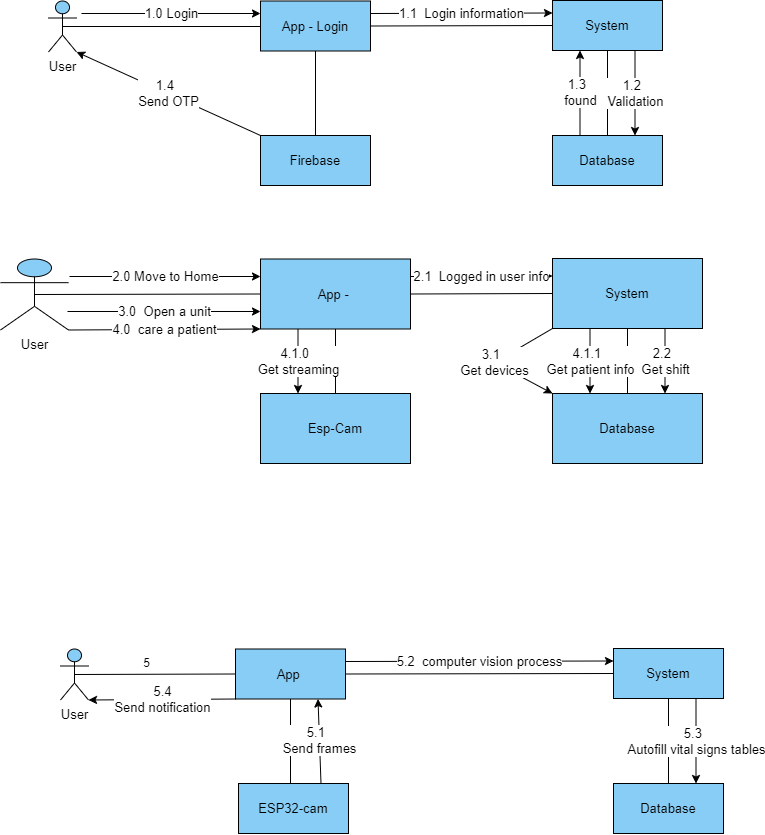

The diagram above was exported from draw.io. Its source (the exported page's mxGraphModel, read from the mxfile embedded in the PNG):
<mxGraphModel dx="1480" dy="866" grid="0" gridSize="10" guides="1" tooltips="1" connect="1" arrows="1" fold="1" page="1" pageScale="1" pageWidth="827" pageHeight="1169" background="#FFFFFF" math="0" shadow="0">
  <root>
    <mxCell id="0" />
    <mxCell id="1" parent="0" />
    <mxCell id="vUrqg0i9fQ8EpzgDDfbo-1" value="User" style="shape=umlActor;verticalLabelPosition=bottom;verticalAlign=top;html=1;fillColor=#88CDF6;strokeWidth=1;fontSize=13;" parent="1" vertex="1">
      <mxGeometry x="95" y="91.5" width="28" height="51" as="geometry" />
    </mxCell>
    <mxCell id="vUrqg0i9fQ8EpzgDDfbo-2" value="App - Login" style="html=1;whiteSpace=wrap;fillColor=#88CDF6;strokeWidth=1;fontSize=13;" parent="1" vertex="1">
      <mxGeometry x="307" y="91.5" width="110" height="50" as="geometry" />
    </mxCell>
    <mxCell id="vUrqg0i9fQ8EpzgDDfbo-5" value="System" style="html=1;whiteSpace=wrap;fillColor=#88CDF6;strokeWidth=1;fontSize=13;" parent="1" vertex="1">
      <mxGeometry x="599" y="91" width="110" height="50" as="geometry" />
    </mxCell>
    <mxCell id="vUrqg0i9fQ8EpzgDDfbo-6" value="Database" style="html=1;whiteSpace=wrap;fillColor=#88CDF6;strokeWidth=1;fontSize=13;" parent="1" vertex="1">
      <mxGeometry x="599" y="226" width="110" height="50" as="geometry" />
    </mxCell>
    <mxCell id="vUrqg0i9fQ8EpzgDDfbo-8" value="" style="endArrow=none;html=1;rounded=0;entryX=0.5;entryY=0.5;entryDx=0;entryDy=0;entryPerimeter=0;exitX=0;exitY=0.5;exitDx=0;exitDy=0;strokeWidth=1;fontSize=13;" parent="1" target="vUrqg0i9fQ8EpzgDDfbo-1" edge="1">
      <mxGeometry width="50" height="50" relative="1" as="geometry">
        <mxPoint x="307" y="117" as="sourcePoint" />
        <mxPoint x="436" y="188.5" as="targetPoint" />
      </mxGeometry>
    </mxCell>
    <mxCell id="vUrqg0i9fQ8EpzgDDfbo-9" value="" style="endArrow=none;html=1;rounded=0;entryX=1;entryY=0.5;entryDx=0;entryDy=0;exitX=0;exitY=0.5;exitDx=0;exitDy=0;strokeWidth=1;fontSize=13;" parent="1" source="vUrqg0i9fQ8EpzgDDfbo-5" target="vUrqg0i9fQ8EpzgDDfbo-2" edge="1">
      <mxGeometry width="50" height="50" relative="1" as="geometry">
        <mxPoint x="386" y="238" as="sourcePoint" />
        <mxPoint x="436" y="188" as="targetPoint" />
      </mxGeometry>
    </mxCell>
    <mxCell id="vUrqg0i9fQ8EpzgDDfbo-10" value="" style="endArrow=none;html=1;rounded=0;entryX=0.5;entryY=1;entryDx=0;entryDy=0;exitX=0.5;exitY=0;exitDx=0;exitDy=0;strokeWidth=1;fontSize=13;" parent="1" source="vUrqg0i9fQ8EpzgDDfbo-6" target="vUrqg0i9fQ8EpzgDDfbo-5" edge="1">
      <mxGeometry width="50" height="50" relative="1" as="geometry">
        <mxPoint x="386" y="238" as="sourcePoint" />
        <mxPoint x="436" y="188" as="targetPoint" />
      </mxGeometry>
    </mxCell>
    <mxCell id="vUrqg0i9fQ8EpzgDDfbo-11" value="Firebase" style="html=1;whiteSpace=wrap;fillColor=#88CDF6;strokeWidth=1;fontSize=13;" parent="1" vertex="1">
      <mxGeometry x="307" y="226" width="110" height="50" as="geometry" />
    </mxCell>
    <mxCell id="vUrqg0i9fQ8EpzgDDfbo-12" value="" style="endArrow=none;html=1;rounded=0;entryX=0.5;entryY=1;entryDx=0;entryDy=0;exitX=0.5;exitY=0;exitDx=0;exitDy=0;strokeWidth=1;fontSize=13;" parent="1" source="vUrqg0i9fQ8EpzgDDfbo-11" target="vUrqg0i9fQ8EpzgDDfbo-2" edge="1">
      <mxGeometry width="50" height="50" relative="1" as="geometry">
        <mxPoint x="386" y="238" as="sourcePoint" />
        <mxPoint x="436" y="188" as="targetPoint" />
      </mxGeometry>
    </mxCell>
    <mxCell id="vUrqg0i9fQ8EpzgDDfbo-15" value="1.0 Login" style="endArrow=classic;html=1;rounded=0;entryX=0;entryY=0.25;entryDx=0;entryDy=0;strokeWidth=1;fontSize=13;" parent="1" target="vUrqg0i9fQ8EpzgDDfbo-2" edge="1">
      <mxGeometry x="0.0041" width="50" height="50" relative="1" as="geometry">
        <mxPoint x="128" y="104" as="sourcePoint" />
        <mxPoint x="307" y="107" as="targetPoint" />
        <mxPoint as="offset" />
      </mxGeometry>
    </mxCell>
    <mxCell id="vUrqg0i9fQ8EpzgDDfbo-16" value="1.1&amp;nbsp; Login information" style="endArrow=classic;html=1;rounded=0;exitX=1;exitY=0.25;exitDx=0;exitDy=0;entryX=0;entryY=0.25;entryDx=0;entryDy=0;strokeWidth=1;fontSize=13;" parent="1" source="vUrqg0i9fQ8EpzgDDfbo-2" target="vUrqg0i9fQ8EpzgDDfbo-5" edge="1">
      <mxGeometry width="50" height="50" relative="1" as="geometry">
        <mxPoint x="119" y="102" as="sourcePoint" />
        <mxPoint x="317" y="102" as="targetPoint" />
      </mxGeometry>
    </mxCell>
    <mxCell id="vUrqg0i9fQ8EpzgDDfbo-17" value="1.2&amp;nbsp;&amp;nbsp;&lt;br style=&quot;font-size: 13px;&quot;&gt;Validation" style="endArrow=classic;html=1;rounded=0;exitX=0.75;exitY=1;exitDx=0;exitDy=0;entryX=0.75;entryY=0;entryDx=0;entryDy=0;strokeWidth=1;fontSize=13;" parent="1" source="vUrqg0i9fQ8EpzgDDfbo-5" target="vUrqg0i9fQ8EpzgDDfbo-6" edge="1">
      <mxGeometry width="50" height="50" relative="1" as="geometry">
        <mxPoint x="427" y="114" as="sourcePoint" />
        <mxPoint x="609" y="114" as="targetPoint" />
      </mxGeometry>
    </mxCell>
    <mxCell id="vUrqg0i9fQ8EpzgDDfbo-19" value="1.4&amp;nbsp;&amp;nbsp;&lt;br style=&quot;font-size: 13px;&quot;&gt;Send OTP" style="endArrow=classic;html=1;rounded=0;exitX=0;exitY=0;exitDx=0;exitDy=0;entryX=1;entryY=1;entryDx=0;entryDy=0;entryPerimeter=0;strokeWidth=1;fontSize=13;" parent="1" source="vUrqg0i9fQ8EpzgDDfbo-11" target="vUrqg0i9fQ8EpzgDDfbo-1" edge="1">
      <mxGeometry width="50" height="50" relative="1" as="geometry">
        <mxPoint x="692" y="151" as="sourcePoint" />
        <mxPoint x="692" y="367" as="targetPoint" />
      </mxGeometry>
    </mxCell>
    <mxCell id="vUrqg0i9fQ8EpzgDDfbo-21" value="User" style="shape=umlActor;verticalLabelPosition=bottom;verticalAlign=top;html=1;fillColor=#88CDF6;strokeWidth=1;fontSize=13;" parent="1" vertex="1">
      <mxGeometry x="47" y="349.5" width="68" height="71" as="geometry" />
    </mxCell>
    <mxCell id="vUrqg0i9fQ8EpzgDDfbo-22" value="App -&amp;nbsp;" style="html=1;whiteSpace=wrap;fillColor=#88CDF6;strokeWidth=1;fontSize=13;" parent="1" vertex="1">
      <mxGeometry x="307" y="349.5" width="150" height="70" as="geometry" />
    </mxCell>
    <mxCell id="vUrqg0i9fQ8EpzgDDfbo-23" value="System" style="html=1;whiteSpace=wrap;fillColor=#88CDF6;strokeWidth=1;fontSize=13;" parent="1" vertex="1">
      <mxGeometry x="599" y="349" width="150" height="70" as="geometry" />
    </mxCell>
    <mxCell id="vUrqg0i9fQ8EpzgDDfbo-24" value="Database" style="html=1;whiteSpace=wrap;fillColor=#88CDF6;strokeWidth=1;fontSize=13;" parent="1" vertex="1">
      <mxGeometry x="599" y="484" width="150" height="70" as="geometry" />
    </mxCell>
    <mxCell id="vUrqg0i9fQ8EpzgDDfbo-25" value="" style="endArrow=none;html=1;rounded=0;entryX=0.5;entryY=0.5;entryDx=0;entryDy=0;entryPerimeter=0;exitX=0;exitY=0.5;exitDx=0;exitDy=0;strokeWidth=1;fontSize=13;" parent="1" source="vUrqg0i9fQ8EpzgDDfbo-22" target="vUrqg0i9fQ8EpzgDDfbo-21" edge="1">
      <mxGeometry width="50" height="50" relative="1" as="geometry">
        <mxPoint x="307" y="375" as="sourcePoint" />
        <mxPoint x="436" y="446.5" as="targetPoint" />
      </mxGeometry>
    </mxCell>
    <mxCell id="vUrqg0i9fQ8EpzgDDfbo-26" value="" style="endArrow=none;html=1;rounded=0;entryX=1;entryY=0.5;entryDx=0;entryDy=0;exitX=0;exitY=0.5;exitDx=0;exitDy=0;strokeWidth=1;fontSize=13;" parent="1" source="vUrqg0i9fQ8EpzgDDfbo-23" target="vUrqg0i9fQ8EpzgDDfbo-22" edge="1">
      <mxGeometry width="50" height="50" relative="1" as="geometry">
        <mxPoint x="386" y="496" as="sourcePoint" />
        <mxPoint x="436" y="446" as="targetPoint" />
      </mxGeometry>
    </mxCell>
    <mxCell id="vUrqg0i9fQ8EpzgDDfbo-27" value="" style="endArrow=none;html=1;rounded=0;entryX=0.5;entryY=1;entryDx=0;entryDy=0;exitX=0.5;exitY=0;exitDx=0;exitDy=0;strokeWidth=1;fontSize=13;" parent="1" source="vUrqg0i9fQ8EpzgDDfbo-24" target="vUrqg0i9fQ8EpzgDDfbo-23" edge="1">
      <mxGeometry width="50" height="50" relative="1" as="geometry">
        <mxPoint x="386" y="496" as="sourcePoint" />
        <mxPoint x="436" y="446" as="targetPoint" />
      </mxGeometry>
    </mxCell>
    <mxCell id="vUrqg0i9fQ8EpzgDDfbo-28" value="Esp-Cam" style="html=1;whiteSpace=wrap;fillColor=#88CDF6;strokeWidth=1;fontSize=13;" parent="1" vertex="1">
      <mxGeometry x="307" y="484" width="150" height="70" as="geometry" />
    </mxCell>
    <mxCell id="vUrqg0i9fQ8EpzgDDfbo-29" value="" style="endArrow=none;html=1;rounded=0;entryX=0.5;entryY=1;entryDx=0;entryDy=0;exitX=0.5;exitY=0;exitDx=0;exitDy=0;strokeWidth=1;fontSize=13;" parent="1" source="vUrqg0i9fQ8EpzgDDfbo-28" target="vUrqg0i9fQ8EpzgDDfbo-22" edge="1">
      <mxGeometry width="50" height="50" relative="1" as="geometry">
        <mxPoint x="386" y="496" as="sourcePoint" />
        <mxPoint x="436" y="446" as="targetPoint" />
      </mxGeometry>
    </mxCell>
    <mxCell id="vUrqg0i9fQ8EpzgDDfbo-30" value="2.0 Move to Home" style="endArrow=classic;html=1;rounded=0;entryX=0;entryY=0.25;entryDx=0;entryDy=0;strokeWidth=1;fontSize=13;" parent="1" target="vUrqg0i9fQ8EpzgDDfbo-22" edge="1">
      <mxGeometry x="0.0041" width="50" height="50" relative="1" as="geometry">
        <mxPoint x="116" y="367" as="sourcePoint" />
        <mxPoint x="307" y="365" as="targetPoint" />
        <mxPoint as="offset" />
      </mxGeometry>
    </mxCell>
    <mxCell id="vUrqg0i9fQ8EpzgDDfbo-31" value="2.1&amp;nbsp; Logged in user info" style="endArrow=classic;html=1;rounded=0;exitX=1;exitY=0.25;exitDx=0;exitDy=0;entryX=0;entryY=0.25;entryDx=0;entryDy=0;strokeWidth=1;fontSize=13;" parent="1" source="vUrqg0i9fQ8EpzgDDfbo-22" target="vUrqg0i9fQ8EpzgDDfbo-23" edge="1">
      <mxGeometry width="50" height="50" relative="1" as="geometry">
        <mxPoint x="119" y="360" as="sourcePoint" />
        <mxPoint x="317" y="360" as="targetPoint" />
      </mxGeometry>
    </mxCell>
    <mxCell id="vUrqg0i9fQ8EpzgDDfbo-32" value="2.2&amp;nbsp;&amp;nbsp;&lt;br style=&quot;font-size: 13px;&quot;&gt;Get shift" style="endArrow=classic;html=1;rounded=0;exitX=0.75;exitY=1;exitDx=0;exitDy=0;entryX=0.75;entryY=0;entryDx=0;entryDy=0;strokeWidth=1;fontSize=13;" parent="1" source="vUrqg0i9fQ8EpzgDDfbo-23" target="vUrqg0i9fQ8EpzgDDfbo-24" edge="1">
      <mxGeometry width="50" height="50" relative="1" as="geometry">
        <mxPoint x="427" y="372" as="sourcePoint" />
        <mxPoint x="609" y="372" as="targetPoint" />
      </mxGeometry>
    </mxCell>
    <mxCell id="vUrqg0i9fQ8EpzgDDfbo-34" value="3.0&amp;nbsp; Open a unit" style="endArrow=classic;html=1;rounded=0;entryX=0;entryY=0.75;entryDx=0;entryDy=0;strokeWidth=1;fontSize=13;" parent="1" target="vUrqg0i9fQ8EpzgDDfbo-22" edge="1">
      <mxGeometry x="0.0041" width="50" height="50" relative="1" as="geometry">
        <mxPoint x="114" y="402" as="sourcePoint" />
        <mxPoint x="317" y="372" as="targetPoint" />
        <mxPoint as="offset" />
      </mxGeometry>
    </mxCell>
    <mxCell id="vUrqg0i9fQ8EpzgDDfbo-36" value="1.3&amp;nbsp;&amp;nbsp;&lt;br style=&quot;font-size: 13px;&quot;&gt;found" style="endArrow=classic;html=1;rounded=0;exitX=0.25;exitY=0;exitDx=0;exitDy=0;entryX=0.25;entryY=1;entryDx=0;entryDy=0;strokeWidth=1;fontSize=13;" parent="1" source="vUrqg0i9fQ8EpzgDDfbo-6" target="vUrqg0i9fQ8EpzgDDfbo-5" edge="1">
      <mxGeometry width="50" height="50" relative="1" as="geometry">
        <mxPoint x="692" y="151" as="sourcePoint" />
        <mxPoint x="692" y="236" as="targetPoint" />
      </mxGeometry>
    </mxCell>
    <mxCell id="vUrqg0i9fQ8EpzgDDfbo-37" value="4.0&amp;nbsp; care a patient" style="endArrow=classic;html=1;rounded=0;entryX=0;entryY=1;entryDx=0;entryDy=0;exitX=1;exitY=1;exitDx=0;exitDy=0;exitPerimeter=0;strokeWidth=1;fontSize=13;" parent="1" source="vUrqg0i9fQ8EpzgDDfbo-21" target="vUrqg0i9fQ8EpzgDDfbo-22" edge="1">
      <mxGeometry x="0.0041" width="50" height="50" relative="1" as="geometry">
        <mxPoint x="124" y="412" as="sourcePoint" />
        <mxPoint x="317" y="412" as="targetPoint" />
        <mxPoint as="offset" />
      </mxGeometry>
    </mxCell>
    <mxCell id="vUrqg0i9fQ8EpzgDDfbo-38" value="4.1.0&amp;nbsp;&amp;nbsp;&lt;br style=&quot;font-size: 13px;&quot;&gt;Get streaming" style="endArrow=classic;html=1;rounded=0;exitX=0.25;exitY=1;exitDx=0;exitDy=0;entryX=0.25;entryY=0;entryDx=0;entryDy=0;strokeWidth=1;fontSize=13;" parent="1" source="vUrqg0i9fQ8EpzgDDfbo-22" target="vUrqg0i9fQ8EpzgDDfbo-28" edge="1">
      <mxGeometry width="50" height="50" relative="1" as="geometry">
        <mxPoint x="430" y="430" as="sourcePoint" />
        <mxPoint x="430" y="494" as="targetPoint" />
      </mxGeometry>
    </mxCell>
    <mxCell id="vUrqg0i9fQ8EpzgDDfbo-39" value="4.1.1&amp;nbsp;&amp;nbsp;&lt;br style=&quot;font-size: 13px;&quot;&gt;Get patient info" style="endArrow=classic;html=1;rounded=0;exitX=0.25;exitY=1;exitDx=0;exitDy=0;entryX=0.25;entryY=0;entryDx=0;entryDy=0;strokeWidth=1;fontSize=13;" parent="1" source="vUrqg0i9fQ8EpzgDDfbo-23" target="vUrqg0i9fQ8EpzgDDfbo-24" edge="1">
      <mxGeometry width="50" height="50" relative="1" as="geometry">
        <mxPoint x="355" y="430" as="sourcePoint" />
        <mxPoint x="355" y="494" as="targetPoint" />
      </mxGeometry>
    </mxCell>
    <mxCell id="vUrqg0i9fQ8EpzgDDfbo-54" value="User" style="shape=umlActor;verticalLabelPosition=bottom;verticalAlign=top;html=1;fillColor=#88CDF6;strokeWidth=1;fontSize=13;" parent="1" vertex="1">
      <mxGeometry x="107" y="739.5" width="28" height="51" as="geometry" />
    </mxCell>
    <mxCell id="vUrqg0i9fQ8EpzgDDfbo-55" value="App&amp;nbsp;" style="html=1;whiteSpace=wrap;fillColor=#88CDF6;strokeWidth=1;fontSize=13;" parent="1" vertex="1">
      <mxGeometry x="282" y="739.5" width="110" height="50" as="geometry" />
    </mxCell>
    <mxCell id="vUrqg0i9fQ8EpzgDDfbo-56" value="System" style="html=1;whiteSpace=wrap;fillColor=#88CDF6;strokeWidth=1;fontSize=13;" parent="1" vertex="1">
      <mxGeometry x="660" y="739" width="110" height="50" as="geometry" />
    </mxCell>
    <mxCell id="vUrqg0i9fQ8EpzgDDfbo-57" value="Database" style="html=1;whiteSpace=wrap;fillColor=#88CDF6;strokeWidth=1;fontSize=13;" parent="1" vertex="1">
      <mxGeometry x="660" y="874" width="110" height="50" as="geometry" />
    </mxCell>
    <mxCell id="vUrqg0i9fQ8EpzgDDfbo-58" value="" style="endArrow=none;html=1;rounded=0;entryX=0.5;entryY=0.5;entryDx=0;entryDy=0;entryPerimeter=0;exitX=0;exitY=0.5;exitDx=0;exitDy=0;strokeWidth=1;fontSize=13;" parent="1" source="vUrqg0i9fQ8EpzgDDfbo-55" target="vUrqg0i9fQ8EpzgDDfbo-54" edge="1">
      <mxGeometry width="50" height="50" relative="1" as="geometry">
        <mxPoint x="319" y="765" as="sourcePoint" />
        <mxPoint x="448" y="836.5" as="targetPoint" />
      </mxGeometry>
    </mxCell>
    <mxCell id="vUrqg0i9fQ8EpzgDDfbo-59" value="" style="endArrow=none;html=1;rounded=0;entryX=1;entryY=0.5;entryDx=0;entryDy=0;exitX=0;exitY=0.5;exitDx=0;exitDy=0;strokeWidth=1;fontSize=13;" parent="1" source="vUrqg0i9fQ8EpzgDDfbo-56" target="vUrqg0i9fQ8EpzgDDfbo-55" edge="1">
      <mxGeometry width="50" height="50" relative="1" as="geometry">
        <mxPoint x="398" y="886" as="sourcePoint" />
        <mxPoint x="448" y="836" as="targetPoint" />
      </mxGeometry>
    </mxCell>
    <mxCell id="vUrqg0i9fQ8EpzgDDfbo-60" value="" style="endArrow=none;html=1;rounded=0;entryX=0.5;entryY=1;entryDx=0;entryDy=0;exitX=0.5;exitY=0;exitDx=0;exitDy=0;strokeWidth=1;fontSize=13;" parent="1" source="vUrqg0i9fQ8EpzgDDfbo-57" target="vUrqg0i9fQ8EpzgDDfbo-56" edge="1">
      <mxGeometry width="50" height="50" relative="1" as="geometry">
        <mxPoint x="447" y="886" as="sourcePoint" />
        <mxPoint x="497" y="836" as="targetPoint" />
      </mxGeometry>
    </mxCell>
    <mxCell id="vUrqg0i9fQ8EpzgDDfbo-62" value="" style="endArrow=none;html=1;rounded=0;entryX=0.5;entryY=1;entryDx=0;entryDy=0;exitX=0.5;exitY=0;exitDx=0;exitDy=0;strokeWidth=1;fontSize=13;" parent="1" target="vUrqg0i9fQ8EpzgDDfbo-55" edge="1">
      <mxGeometry width="50" height="50" relative="1" as="geometry">
        <mxPoint x="337" y="874" as="sourcePoint" />
        <mxPoint x="411" y="836" as="targetPoint" />
      </mxGeometry>
    </mxCell>
    <mxCell id="vUrqg0i9fQ8EpzgDDfbo-64" value="5.2&amp;nbsp; computer vision process" style="endArrow=classic;html=1;rounded=0;exitX=1;exitY=0.25;exitDx=0;exitDy=0;entryX=0;entryY=0.25;entryDx=0;entryDy=0;strokeWidth=1;fontSize=13;" parent="1" source="vUrqg0i9fQ8EpzgDDfbo-55" target="vUrqg0i9fQ8EpzgDDfbo-56" edge="1">
      <mxGeometry width="50" height="50" relative="1" as="geometry">
        <mxPoint x="131" y="750" as="sourcePoint" />
        <mxPoint x="329" y="750" as="targetPoint" />
      </mxGeometry>
    </mxCell>
    <mxCell id="vUrqg0i9fQ8EpzgDDfbo-65" value="5.3&amp;nbsp;&amp;nbsp;&lt;br style=&quot;font-size: 13px;&quot;&gt;Autofill vital signs tables" style="endArrow=classic;html=1;rounded=0;exitX=0.75;exitY=1;exitDx=0;exitDy=0;entryX=0.75;entryY=0;entryDx=0;entryDy=0;strokeWidth=1;fontSize=13;" parent="1" source="vUrqg0i9fQ8EpzgDDfbo-56" target="vUrqg0i9fQ8EpzgDDfbo-57" edge="1">
      <mxGeometry width="50" height="50" relative="1" as="geometry">
        <mxPoint x="488" y="762" as="sourcePoint" />
        <mxPoint x="670" y="762" as="targetPoint" />
      </mxGeometry>
    </mxCell>
    <mxCell id="vUrqg0i9fQ8EpzgDDfbo-66" value="5.4&lt;br style=&quot;font-size: 13px;&quot;&gt;Send notification" style="endArrow=classic;html=1;rounded=0;exitX=0;exitY=1;exitDx=0;exitDy=0;entryX=1;entryY=1;entryDx=0;entryDy=0;entryPerimeter=0;strokeWidth=1;fontSize=13;" parent="1" source="vUrqg0i9fQ8EpzgDDfbo-55" target="vUrqg0i9fQ8EpzgDDfbo-54" edge="1">
      <mxGeometry width="50" height="50" relative="1" as="geometry">
        <mxPoint x="704" y="799" as="sourcePoint" />
        <mxPoint x="704" y="1015" as="targetPoint" />
      </mxGeometry>
    </mxCell>
    <mxCell id="vUrqg0i9fQ8EpzgDDfbo-68" value="ESP32-cam" style="html=1;whiteSpace=wrap;fillColor=#88CDF6;strokeWidth=1;fontSize=13;" parent="1" vertex="1">
      <mxGeometry x="285" y="874" width="110" height="50" as="geometry" />
    </mxCell>
    <mxCell id="vUrqg0i9fQ8EpzgDDfbo-69" value="5.1&amp;nbsp;&amp;nbsp;&lt;br style=&quot;font-size: 13px;&quot;&gt;Send frames" style="endArrow=classic;html=1;rounded=0;exitX=0.75;exitY=0;exitDx=0;exitDy=0;entryX=0.75;entryY=1;entryDx=0;entryDy=0;strokeWidth=1;fontSize=13;" parent="1" source="vUrqg0i9fQ8EpzgDDfbo-68" target="vUrqg0i9fQ8EpzgDDfbo-55" edge="1">
      <mxGeometry width="50" height="50" relative="1" as="geometry">
        <mxPoint x="82" y="800" as="sourcePoint" />
        <mxPoint x="182" y="899" as="targetPoint" />
      </mxGeometry>
    </mxCell>
    <mxCell id="Z47IBvqQO1dNqWxFa4HM-1" value="3.1&amp;nbsp;&amp;nbsp;&lt;br style=&quot;font-size: 13px;&quot;&gt;Get devices" style="endArrow=classic;html=1;rounded=0;exitX=0;exitY=1;exitDx=0;exitDy=0;entryX=0;entryY=0;entryDx=0;entryDy=0;strokeWidth=1;fontSize=13;" edge="1" parent="1" source="vUrqg0i9fQ8EpzgDDfbo-23" target="vUrqg0i9fQ8EpzgDDfbo-24">
      <mxGeometry width="50" height="50" relative="1" as="geometry">
        <mxPoint x="420" y="420" as="sourcePoint" />
        <mxPoint x="420" y="484" as="targetPoint" />
        <Array as="points">
          <mxPoint x="541" y="453" />
        </Array>
      </mxGeometry>
    </mxCell>
    <mxCell id="Z47IBvqQO1dNqWxFa4HM-2" value="5" style="text;html=1;align=center;verticalAlign=middle;resizable=0;points=[];autosize=1;strokeColor=none;fillColor=none;" vertex="1" parent="1">
      <mxGeometry x="181" y="741" width="25" height="26" as="geometry" />
    </mxCell>
  </root>
</mxGraphModel>